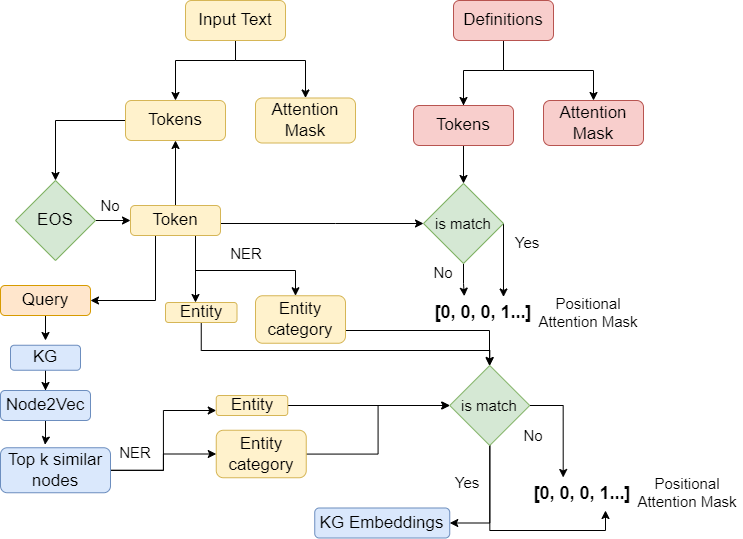

The diagram above was exported from draw.io. Its source (the exported page's mxGraphModel, read from the mxfile embedded in the PNG):
<mxGraphModel dx="1193" dy="728" grid="1" gridSize="10" guides="1" tooltips="1" connect="1" arrows="1" fold="1" page="1" pageScale="1" pageWidth="827" pageHeight="1169" math="0" shadow="0">
  <root>
    <mxCell id="0" />
    <mxCell id="1" parent="0" />
    <mxCell id="Vt5VEpJ_r8CfuD1jbJit-1" style="edgeStyle=orthogonalEdgeStyle;rounded=0;orthogonalLoop=1;jettySize=auto;html=1;exitX=0.5;exitY=1;exitDx=0;exitDy=0;entryX=0.5;entryY=0;entryDx=0;entryDy=0;" parent="1" source="Ks726MJudpRO9FRNuCwp-1" target="Ks726MJudpRO9FRNuCwp-4" edge="1">
      <mxGeometry relative="1" as="geometry">
        <Array as="points">
          <mxPoint x="270" y="100" />
          <mxPoint x="210" y="100" />
        </Array>
      </mxGeometry>
    </mxCell>
    <mxCell id="Vt5VEpJ_r8CfuD1jbJit-2" style="edgeStyle=orthogonalEdgeStyle;rounded=0;orthogonalLoop=1;jettySize=auto;html=1;entryX=0.5;entryY=0;entryDx=0;entryDy=0;" parent="1" source="Ks726MJudpRO9FRNuCwp-1" target="Ks726MJudpRO9FRNuCwp-5" edge="1">
      <mxGeometry relative="1" as="geometry">
        <Array as="points">
          <mxPoint x="270" y="100" />
          <mxPoint x="340" y="100" />
        </Array>
      </mxGeometry>
    </mxCell>
    <mxCell id="Ks726MJudpRO9FRNuCwp-1" value="&lt;font style=&quot;font-size: 17px;&quot;&gt;Input Text&lt;/font&gt;" style="rounded=1;whiteSpace=wrap;html=1;fillColor=#fff2cc;strokeColor=#d6b656;" parent="1" vertex="1">
      <mxGeometry x="220" y="40" width="100" height="40" as="geometry" />
    </mxCell>
    <mxCell id="d-GI3tMz51ZBpAcxfIdY-7" style="edgeStyle=orthogonalEdgeStyle;rounded=0;orthogonalLoop=1;jettySize=auto;html=1;entryX=0.5;entryY=0;entryDx=0;entryDy=0;" edge="1" parent="1" source="Ks726MJudpRO9FRNuCwp-2" target="d-GI3tMz51ZBpAcxfIdY-6">
      <mxGeometry relative="1" as="geometry" />
    </mxCell>
    <mxCell id="Ks726MJudpRO9FRNuCwp-2" value="&lt;font style=&quot;font-size: 17px;&quot;&gt;KG&lt;/font&gt;" style="rounded=1;whiteSpace=wrap;html=1;fillColor=#dae8fc;strokeColor=#6c8ebf;" parent="1" vertex="1">
      <mxGeometry x="45" y="384.75" width="70" height="25" as="geometry" />
    </mxCell>
    <mxCell id="Vt5VEpJ_r8CfuD1jbJit-3" style="edgeStyle=orthogonalEdgeStyle;rounded=0;orthogonalLoop=1;jettySize=auto;html=1;entryX=0.5;entryY=0;entryDx=0;entryDy=0;" parent="1" source="Ks726MJudpRO9FRNuCwp-3" target="Ks726MJudpRO9FRNuCwp-8" edge="1">
      <mxGeometry relative="1" as="geometry">
        <Array as="points">
          <mxPoint x="538" y="110" />
          <mxPoint x="498" y="110" />
        </Array>
      </mxGeometry>
    </mxCell>
    <mxCell id="Vt5VEpJ_r8CfuD1jbJit-4" style="edgeStyle=orthogonalEdgeStyle;rounded=0;orthogonalLoop=1;jettySize=auto;html=1;" parent="1" source="Ks726MJudpRO9FRNuCwp-3" target="Ks726MJudpRO9FRNuCwp-9" edge="1">
      <mxGeometry relative="1" as="geometry" />
    </mxCell>
    <mxCell id="Ks726MJudpRO9FRNuCwp-3" value="&lt;font style=&quot;font-size: 17px;&quot;&gt;Definitions&lt;/font&gt;" style="rounded=1;whiteSpace=wrap;html=1;fillColor=#f8cecc;strokeColor=#b85450;" parent="1" vertex="1">
      <mxGeometry x="488" y="40" width="100" height="40" as="geometry" />
    </mxCell>
    <mxCell id="Vt5VEpJ_r8CfuD1jbJit-13" style="edgeStyle=orthogonalEdgeStyle;rounded=0;orthogonalLoop=1;jettySize=auto;html=1;entryX=0.5;entryY=0;entryDx=0;entryDy=0;exitX=0;exitY=0.5;exitDx=0;exitDy=0;" parent="1" source="Ks726MJudpRO9FRNuCwp-4" target="Vt5VEpJ_r8CfuD1jbJit-6" edge="1">
      <mxGeometry relative="1" as="geometry">
        <mxPoint x="150" y="160" as="sourcePoint" />
        <Array as="points">
          <mxPoint x="90" y="160" />
        </Array>
      </mxGeometry>
    </mxCell>
    <mxCell id="Ks726MJudpRO9FRNuCwp-4" value="&lt;font style=&quot;font-size: 17px;&quot;&gt;Tokens&lt;/font&gt;" style="rounded=1;whiteSpace=wrap;html=1;fillColor=#fff2cc;strokeColor=#d6b656;" parent="1" vertex="1">
      <mxGeometry x="160" y="140" width="100" height="40" as="geometry" />
    </mxCell>
    <mxCell id="Ks726MJudpRO9FRNuCwp-5" value="&lt;font style=&quot;font-size: 17px;&quot;&gt;Attention Mask&lt;br&gt;&lt;/font&gt;" style="rounded=1;whiteSpace=wrap;html=1;fillColor=#fff2cc;strokeColor=#d6b656;" parent="1" vertex="1">
      <mxGeometry x="290" y="137.5" width="100" height="45" as="geometry" />
    </mxCell>
    <mxCell id="d-GI3tMz51ZBpAcxfIdY-66" style="edgeStyle=orthogonalEdgeStyle;rounded=0;orthogonalLoop=1;jettySize=auto;html=1;entryX=0.5;entryY=0;entryDx=0;entryDy=0;fontSize=17;" edge="1" parent="1" target="Vt5VEpJ_r8CfuD1jbJit-20">
      <mxGeometry relative="1" as="geometry">
        <mxPoint x="498" y="140" as="sourcePoint" />
      </mxGeometry>
    </mxCell>
    <mxCell id="Ks726MJudpRO9FRNuCwp-8" value="&lt;font style=&quot;font-size: 17px;&quot;&gt;Tokens&lt;/font&gt;" style="rounded=1;whiteSpace=wrap;html=1;fillColor=#f8cecc;strokeColor=#b85450;" parent="1" vertex="1">
      <mxGeometry x="448" y="145" width="100" height="40" as="geometry" />
    </mxCell>
    <mxCell id="Ks726MJudpRO9FRNuCwp-9" value="&lt;font style=&quot;font-size: 17px;&quot;&gt;Attention Mask&lt;br&gt;&lt;/font&gt;" style="rounded=1;whiteSpace=wrap;html=1;fillColor=#f8cecc;strokeColor=#b85450;" parent="1" vertex="1">
      <mxGeometry x="578" y="140" width="100" height="45" as="geometry" />
    </mxCell>
    <mxCell id="Vt5VEpJ_r8CfuD1jbJit-12" style="edgeStyle=orthogonalEdgeStyle;rounded=0;orthogonalLoop=1;jettySize=auto;html=1;exitX=1;exitY=0.5;exitDx=0;exitDy=0;" parent="1" source="Vt5VEpJ_r8CfuD1jbJit-6" target="Vt5VEpJ_r8CfuD1jbJit-11" edge="1">
      <mxGeometry relative="1" as="geometry" />
    </mxCell>
    <mxCell id="Vt5VEpJ_r8CfuD1jbJit-6" value="&lt;font style=&quot;font-size: 17px;&quot;&gt;EOS&lt;/font&gt;" style="rhombus;whiteSpace=wrap;html=1;fillColor=#d5e8d4;strokeColor=#82b366;" parent="1" vertex="1">
      <mxGeometry x="50" y="220" width="80" height="80" as="geometry" />
    </mxCell>
    <mxCell id="Vt5VEpJ_r8CfuD1jbJit-10" value="&lt;font style=&quot;font-size: 15px;&quot;&gt;No&lt;/font&gt;" style="text;html=1;strokeColor=none;fillColor=none;align=center;verticalAlign=middle;whiteSpace=wrap;rounded=0;" parent="1" vertex="1">
      <mxGeometry x="125" y="230" width="40" height="30" as="geometry" />
    </mxCell>
    <mxCell id="Vt5VEpJ_r8CfuD1jbJit-14" style="edgeStyle=orthogonalEdgeStyle;rounded=0;orthogonalLoop=1;jettySize=auto;html=1;entryX=0.5;entryY=1;entryDx=0;entryDy=0;fontSize=15;" parent="1" source="Vt5VEpJ_r8CfuD1jbJit-11" target="Ks726MJudpRO9FRNuCwp-4" edge="1">
      <mxGeometry relative="1" as="geometry" />
    </mxCell>
    <mxCell id="Vt5VEpJ_r8CfuD1jbJit-22" style="edgeStyle=orthogonalEdgeStyle;rounded=0;orthogonalLoop=1;jettySize=auto;html=1;fontSize=15;entryX=0;entryY=0.5;entryDx=0;entryDy=0;" parent="1" source="Vt5VEpJ_r8CfuD1jbJit-11" target="Vt5VEpJ_r8CfuD1jbJit-20" edge="1">
      <mxGeometry relative="1" as="geometry">
        <mxPoint x="440" y="313" as="targetPoint" />
        <Array as="points">
          <mxPoint x="370" y="263" />
          <mxPoint x="370" y="263" />
        </Array>
      </mxGeometry>
    </mxCell>
    <mxCell id="d-GI3tMz51ZBpAcxfIdY-8" style="edgeStyle=orthogonalEdgeStyle;rounded=0;orthogonalLoop=1;jettySize=auto;html=1;entryX=1;entryY=0.5;entryDx=0;entryDy=0;" edge="1" parent="1" source="Vt5VEpJ_r8CfuD1jbJit-11" target="d-GI3tMz51ZBpAcxfIdY-1">
      <mxGeometry relative="1" as="geometry">
        <Array as="points">
          <mxPoint x="190" y="340" />
        </Array>
      </mxGeometry>
    </mxCell>
    <mxCell id="d-GI3tMz51ZBpAcxfIdY-30" style="edgeStyle=orthogonalEdgeStyle;rounded=0;orthogonalLoop=1;jettySize=auto;html=1;fontSize=17;exitX=0.75;exitY=1;exitDx=0;exitDy=0;" edge="1" parent="1" source="Vt5VEpJ_r8CfuD1jbJit-11" target="d-GI3tMz51ZBpAcxfIdY-17">
      <mxGeometry relative="1" as="geometry">
        <mxPoint x="230" y="234.75" as="sourcePoint" />
        <Array as="points">
          <mxPoint x="230" y="275" />
          <mxPoint x="230" y="310" />
          <mxPoint x="330" y="310" />
        </Array>
      </mxGeometry>
    </mxCell>
    <mxCell id="d-GI3tMz51ZBpAcxfIdY-32" style="edgeStyle=orthogonalEdgeStyle;rounded=0;orthogonalLoop=1;jettySize=auto;html=1;fontSize=17;exitX=0.75;exitY=1;exitDx=0;exitDy=0;" edge="1" parent="1" source="Vt5VEpJ_r8CfuD1jbJit-11" target="d-GI3tMz51ZBpAcxfIdY-18">
      <mxGeometry relative="1" as="geometry">
        <mxPoint x="230" y="234.75" as="sourcePoint" />
        <Array as="points">
          <mxPoint x="230" y="275" />
        </Array>
      </mxGeometry>
    </mxCell>
    <mxCell id="Vt5VEpJ_r8CfuD1jbJit-11" value="&lt;font style=&quot;font-size: 17px;&quot;&gt;Token&lt;/font&gt;" style="rounded=1;whiteSpace=wrap;html=1;fillColor=#fff2cc;strokeColor=#d6b656;" parent="1" vertex="1">
      <mxGeometry x="165" y="245" width="90" height="30" as="geometry" />
    </mxCell>
    <mxCell id="Vt5VEpJ_r8CfuD1jbJit-30" style="edgeStyle=orthogonalEdgeStyle;rounded=0;orthogonalLoop=1;jettySize=auto;html=1;entryX=0.7;entryY=-0.017;entryDx=0;entryDy=0;entryPerimeter=0;fontSize=18;" parent="1" source="Vt5VEpJ_r8CfuD1jbJit-20" target="Vt5VEpJ_r8CfuD1jbJit-27" edge="1">
      <mxGeometry relative="1" as="geometry">
        <Array as="points">
          <mxPoint x="538" y="263" />
          <mxPoint x="538" y="263" />
        </Array>
      </mxGeometry>
    </mxCell>
    <mxCell id="Vt5VEpJ_r8CfuD1jbJit-31" style="edgeStyle=orthogonalEdgeStyle;rounded=0;orthogonalLoop=1;jettySize=auto;html=1;entryX=0.308;entryY=-0.044;entryDx=0;entryDy=0;entryPerimeter=0;fontSize=18;" parent="1" source="Vt5VEpJ_r8CfuD1jbJit-20" target="Vt5VEpJ_r8CfuD1jbJit-27" edge="1">
      <mxGeometry relative="1" as="geometry" />
    </mxCell>
    <mxCell id="Vt5VEpJ_r8CfuD1jbJit-20" value="is match" style="rhombus;whiteSpace=wrap;html=1;fontSize=15;fillColor=#d5e8d4;strokeColor=#82b366;" parent="1" vertex="1">
      <mxGeometry x="458" y="223" width="80" height="80" as="geometry" />
    </mxCell>
    <mxCell id="Vt5VEpJ_r8CfuD1jbJit-23" value="Yes" style="text;html=1;strokeColor=none;fillColor=none;align=center;verticalAlign=middle;whiteSpace=wrap;rounded=0;fontSize=15;" parent="1" vertex="1">
      <mxGeometry x="531.5" y="267" width="60" height="30" as="geometry" />
    </mxCell>
    <mxCell id="Vt5VEpJ_r8CfuD1jbJit-27" value="&lt;b&gt;&lt;font style=&quot;font-size: 18px;&quot;&gt;[0, 0, 0, 1...]&lt;/font&gt;&lt;/b&gt;" style="text;html=1;strokeColor=none;fillColor=none;align=center;verticalAlign=middle;whiteSpace=wrap;rounded=0;fontSize=15;" parent="1" vertex="1">
      <mxGeometry x="468" y="337" width="100" height="30" as="geometry" />
    </mxCell>
    <mxCell id="Vt5VEpJ_r8CfuD1jbJit-32" value="No" style="text;html=1;strokeColor=none;fillColor=none;align=center;verticalAlign=middle;whiteSpace=wrap;rounded=0;fontSize=15;" parent="1" vertex="1">
      <mxGeometry x="448" y="297" width="60" height="30" as="geometry" />
    </mxCell>
    <mxCell id="Vt5VEpJ_r8CfuD1jbJit-33" value="Positional Attention Mask" style="text;html=1;strokeColor=none;fillColor=none;align=center;verticalAlign=middle;whiteSpace=wrap;rounded=0;fontSize=15;" parent="1" vertex="1">
      <mxGeometry x="568" y="337" width="110" height="30" as="geometry" />
    </mxCell>
    <mxCell id="d-GI3tMz51ZBpAcxfIdY-5" style="edgeStyle=orthogonalEdgeStyle;rounded=0;orthogonalLoop=1;jettySize=auto;html=1;" edge="1" parent="1" source="d-GI3tMz51ZBpAcxfIdY-1">
      <mxGeometry relative="1" as="geometry">
        <mxPoint x="80" y="380" as="targetPoint" />
      </mxGeometry>
    </mxCell>
    <mxCell id="d-GI3tMz51ZBpAcxfIdY-1" value="&lt;font style=&quot;font-size: 17px;&quot;&gt;Query&lt;/font&gt;" style="rounded=1;whiteSpace=wrap;html=1;fillColor=#ffe6cc;strokeColor=#d79b00;" vertex="1" parent="1">
      <mxGeometry x="35" y="325" width="90" height="30" as="geometry" />
    </mxCell>
    <mxCell id="d-GI3tMz51ZBpAcxfIdY-34" style="edgeStyle=orthogonalEdgeStyle;rounded=0;orthogonalLoop=1;jettySize=auto;html=1;entryX=0.405;entryY=-0.067;entryDx=0;entryDy=0;entryPerimeter=0;fontSize=17;" edge="1" parent="1" source="d-GI3tMz51ZBpAcxfIdY-6" target="d-GI3tMz51ZBpAcxfIdY-9">
      <mxGeometry relative="1" as="geometry" />
    </mxCell>
    <mxCell id="d-GI3tMz51ZBpAcxfIdY-6" value="&lt;font style=&quot;font-size: 17px;&quot;&gt;Node2Vec&lt;/font&gt;" style="rounded=1;whiteSpace=wrap;html=1;fillColor=#dae8fc;strokeColor=#6c8ebf;" vertex="1" parent="1">
      <mxGeometry x="35" y="430" width="90" height="30" as="geometry" />
    </mxCell>
    <mxCell id="d-GI3tMz51ZBpAcxfIdY-61" style="edgeStyle=orthogonalEdgeStyle;rounded=0;orthogonalLoop=1;jettySize=auto;html=1;entryX=0;entryY=0.75;entryDx=0;entryDy=0;fontSize=17;" edge="1" parent="1" source="d-GI3tMz51ZBpAcxfIdY-9" target="d-GI3tMz51ZBpAcxfIdY-59">
      <mxGeometry relative="1" as="geometry" />
    </mxCell>
    <mxCell id="d-GI3tMz51ZBpAcxfIdY-62" style="edgeStyle=orthogonalEdgeStyle;rounded=0;orthogonalLoop=1;jettySize=auto;html=1;entryX=0;entryY=0.5;entryDx=0;entryDy=0;fontSize=17;" edge="1" parent="1" source="d-GI3tMz51ZBpAcxfIdY-9" target="d-GI3tMz51ZBpAcxfIdY-60">
      <mxGeometry relative="1" as="geometry" />
    </mxCell>
    <mxCell id="d-GI3tMz51ZBpAcxfIdY-9" value="&lt;span style=&quot;font-size: 17px;&quot;&gt;Top k similar nodes&lt;/span&gt;" style="rounded=1;whiteSpace=wrap;html=1;fillColor=#dae8fc;strokeColor=#6c8ebf;" vertex="1" parent="1">
      <mxGeometry x="35" y="487.25" width="110" height="45" as="geometry" />
    </mxCell>
    <mxCell id="d-GI3tMz51ZBpAcxfIdY-54" style="edgeStyle=orthogonalEdgeStyle;rounded=0;orthogonalLoop=1;jettySize=auto;html=1;entryX=0.312;entryY=-0.017;entryDx=0;entryDy=0;entryPerimeter=0;fontSize=17;" edge="1" parent="1" source="d-GI3tMz51ZBpAcxfIdY-11" target="d-GI3tMz51ZBpAcxfIdY-40">
      <mxGeometry relative="1" as="geometry">
        <Array as="points">
          <mxPoint x="598" y="445" />
        </Array>
      </mxGeometry>
    </mxCell>
    <mxCell id="d-GI3tMz51ZBpAcxfIdY-68" style="edgeStyle=orthogonalEdgeStyle;rounded=0;orthogonalLoop=1;jettySize=auto;html=1;fontSize=17;" edge="1" parent="1" source="d-GI3tMz51ZBpAcxfIdY-11">
      <mxGeometry relative="1" as="geometry">
        <mxPoint x="640" y="550" as="targetPoint" />
        <Array as="points">
          <mxPoint x="524" y="570" />
          <mxPoint x="640" y="570" />
        </Array>
      </mxGeometry>
    </mxCell>
    <mxCell id="d-GI3tMz51ZBpAcxfIdY-70" style="edgeStyle=orthogonalEdgeStyle;rounded=0;orthogonalLoop=1;jettySize=auto;html=1;entryX=1;entryY=0.5;entryDx=0;entryDy=0;fontSize=17;" edge="1" parent="1" source="d-GI3tMz51ZBpAcxfIdY-11" target="d-GI3tMz51ZBpAcxfIdY-51">
      <mxGeometry relative="1" as="geometry" />
    </mxCell>
    <mxCell id="d-GI3tMz51ZBpAcxfIdY-11" value="is match" style="rhombus;whiteSpace=wrap;html=1;fontSize=15;fillColor=#d5e8d4;strokeColor=#82b366;" vertex="1" parent="1">
      <mxGeometry x="484.25" y="405" width="80" height="80" as="geometry" />
    </mxCell>
    <mxCell id="d-GI3tMz51ZBpAcxfIdY-74" style="edgeStyle=orthogonalEdgeStyle;rounded=0;orthogonalLoop=1;jettySize=auto;html=1;fontSize=17;" edge="1" parent="1" source="d-GI3tMz51ZBpAcxfIdY-17" target="d-GI3tMz51ZBpAcxfIdY-11">
      <mxGeometry relative="1" as="geometry">
        <Array as="points">
          <mxPoint x="524" y="370" />
        </Array>
      </mxGeometry>
    </mxCell>
    <mxCell id="d-GI3tMz51ZBpAcxfIdY-17" value="&lt;font style=&quot;font-size: 17px;&quot;&gt;Entity category&lt;/font&gt;" style="rounded=1;whiteSpace=wrap;html=1;fillColor=#fff2cc;strokeColor=#d6b656;" vertex="1" parent="1">
      <mxGeometry x="290" y="335.25" width="90" height="47.5" as="geometry" />
    </mxCell>
    <mxCell id="d-GI3tMz51ZBpAcxfIdY-75" style="edgeStyle=orthogonalEdgeStyle;rounded=0;orthogonalLoop=1;jettySize=auto;html=1;entryX=0.5;entryY=0;entryDx=0;entryDy=0;fontSize=17;" edge="1" parent="1" source="d-GI3tMz51ZBpAcxfIdY-18" target="d-GI3tMz51ZBpAcxfIdY-11">
      <mxGeometry relative="1" as="geometry">
        <Array as="points">
          <mxPoint x="236" y="390" />
          <mxPoint x="524" y="390" />
        </Array>
      </mxGeometry>
    </mxCell>
    <mxCell id="d-GI3tMz51ZBpAcxfIdY-18" value="&lt;span style=&quot;font-size: 17px;&quot;&gt;Entity&lt;/span&gt;" style="rounded=1;whiteSpace=wrap;html=1;fillColor=#fff2cc;strokeColor=#d6b656;" vertex="1" parent="1">
      <mxGeometry x="200" y="342" width="71.5" height="20" as="geometry" />
    </mxCell>
    <mxCell id="d-GI3tMz51ZBpAcxfIdY-25" value="NER" style="text;html=1;strokeColor=none;fillColor=none;align=center;verticalAlign=middle;whiteSpace=wrap;rounded=0;fontSize=15;" vertex="1" parent="1">
      <mxGeometry x="250.75" y="277.75" width="60" height="30" as="geometry" />
    </mxCell>
    <mxCell id="d-GI3tMz51ZBpAcxfIdY-40" value="&lt;b&gt;&lt;font style=&quot;font-size: 18px;&quot;&gt;[0, 0, 0, 1...]&lt;/font&gt;&lt;/b&gt;" style="text;html=1;strokeColor=none;fillColor=none;align=center;verticalAlign=middle;whiteSpace=wrap;rounded=0;fontSize=15;" vertex="1" parent="1">
      <mxGeometry x="566.5" y="517.5" width="100" height="30" as="geometry" />
    </mxCell>
    <mxCell id="d-GI3tMz51ZBpAcxfIdY-47" value="Yes" style="text;html=1;strokeColor=none;fillColor=none;align=center;verticalAlign=middle;whiteSpace=wrap;rounded=0;fontSize=15;" vertex="1" parent="1">
      <mxGeometry x="471.5" y="507.25" width="60" height="30" as="geometry" />
    </mxCell>
    <mxCell id="d-GI3tMz51ZBpAcxfIdY-48" value="No" style="text;html=1;strokeColor=none;fillColor=none;align=center;verticalAlign=middle;whiteSpace=wrap;rounded=0;fontSize=15;" vertex="1" parent="1">
      <mxGeometry x="538" y="460" width="60" height="30" as="geometry" />
    </mxCell>
    <mxCell id="d-GI3tMz51ZBpAcxfIdY-51" value="&lt;font style=&quot;font-size: 17px;&quot;&gt;KG Embeddings&lt;/font&gt;" style="rounded=1;whiteSpace=wrap;html=1;fillColor=#dae8fc;strokeColor=#6c8ebf;" vertex="1" parent="1">
      <mxGeometry x="349.25" y="547.5" width="135" height="30" as="geometry" />
    </mxCell>
    <mxCell id="d-GI3tMz51ZBpAcxfIdY-63" style="edgeStyle=orthogonalEdgeStyle;rounded=0;orthogonalLoop=1;jettySize=auto;html=1;entryX=0;entryY=0.5;entryDx=0;entryDy=0;fontSize=17;" edge="1" parent="1" source="d-GI3tMz51ZBpAcxfIdY-59" target="d-GI3tMz51ZBpAcxfIdY-11">
      <mxGeometry relative="1" as="geometry" />
    </mxCell>
    <mxCell id="d-GI3tMz51ZBpAcxfIdY-59" value="&lt;span style=&quot;font-size: 17px;&quot;&gt;Entity&lt;/span&gt;" style="rounded=1;whiteSpace=wrap;html=1;fillColor=#fff2cc;strokeColor=#d6b656;" vertex="1" parent="1">
      <mxGeometry x="250.75" y="435" width="71.5" height="20" as="geometry" />
    </mxCell>
    <mxCell id="d-GI3tMz51ZBpAcxfIdY-72" style="edgeStyle=orthogonalEdgeStyle;rounded=0;orthogonalLoop=1;jettySize=auto;html=1;fontSize=17;entryX=0;entryY=0.5;entryDx=0;entryDy=0;" edge="1" parent="1" source="d-GI3tMz51ZBpAcxfIdY-60" target="d-GI3tMz51ZBpAcxfIdY-11">
      <mxGeometry relative="1" as="geometry">
        <mxPoint x="380" y="450" as="targetPoint" />
      </mxGeometry>
    </mxCell>
    <mxCell id="d-GI3tMz51ZBpAcxfIdY-60" value="&lt;font style=&quot;font-size: 17px;&quot;&gt;Entity category&lt;/font&gt;" style="rounded=1;whiteSpace=wrap;html=1;fillColor=#fff2cc;strokeColor=#d6b656;" vertex="1" parent="1">
      <mxGeometry x="250.75" y="469.75" width="90" height="47.5" as="geometry" />
    </mxCell>
    <mxCell id="d-GI3tMz51ZBpAcxfIdY-65" value="NER" style="text;html=1;strokeColor=none;fillColor=none;align=center;verticalAlign=middle;whiteSpace=wrap;rounded=0;fontSize=15;" vertex="1" parent="1">
      <mxGeometry x="140" y="477.25" width="60" height="30" as="geometry" />
    </mxCell>
    <mxCell id="d-GI3tMz51ZBpAcxfIdY-71" value="Positional Attention Mask" style="text;html=1;strokeColor=none;fillColor=none;align=center;verticalAlign=middle;whiteSpace=wrap;rounded=0;fontSize=15;" vertex="1" parent="1">
      <mxGeometry x="666.5" y="517.25" width="110" height="30" as="geometry" />
    </mxCell>
  </root>
</mxGraphModel>